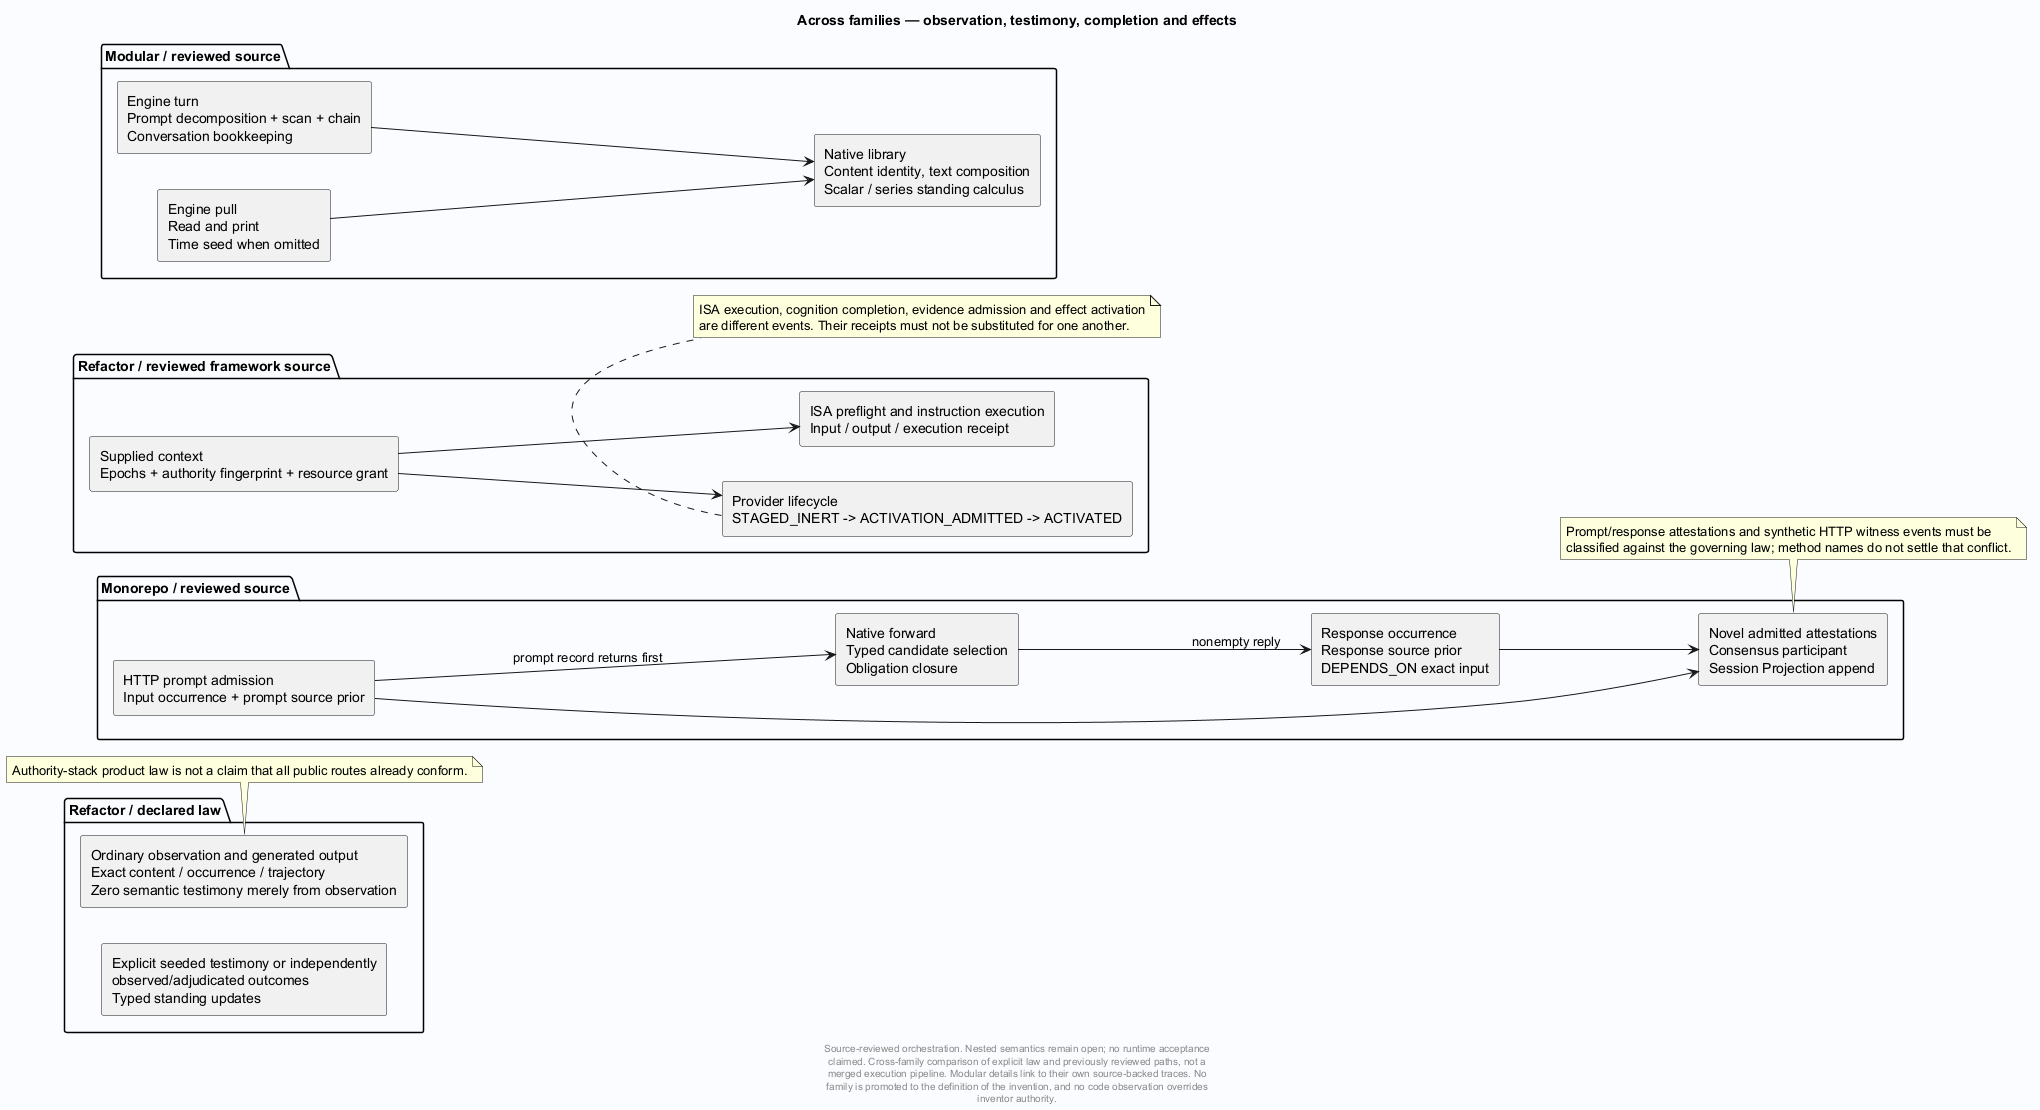

The diagram above was rendered by PlantUML. Its source (embedded in the PNG):
@startuml
' Evidence: Laplace-Refactor/contracts/authority-stack.json SHA256 c5a12497cba2686564a0ac514755dc1d8d8f60a0c9cfe7507f9aee61624835f9
' Evidence: Laplace-Refactor/engine/src/framework.c SHA256 f5f90ced035976592e9dd149785964ab5bf57ec391f741b0f77009f30707ecf2
' Evidence: Laplace-Refactor/engine/src/isa.c SHA256 39c5301c21e30a2182ab6ebbb856588d413f1a0eaa20d5b1515955e72b2ca0ab
' Evidence: Laplace/app/Laplace.Substrate/Abstractions/ConversationContent.cs SHA256 29d2756e02967b64afc125b499f1ca5a08044dbb6423d9e895ba5fef7d388b88
' Evidence: Laplace/app/Laplace.Substrate/Crud/Npgsql/ConsensusAccumulatingWriter.cs SHA256 1becc7b1658d0c37274a6ea4f2872e3bf2f09d864a1285895b1c1e99cc8a0312
' Evidence: Laplace/extension/laplace_substrate/src/cognition_program.c SHA256 3bf41a2be32a7712b9b74d54b3911dd4fa7a924defb57b3d6dcf48d0799117a4
' Evidence: Laplace/app/Laplace.Endpoints.OpenAICompat/TurnWitness.cs SHA256 ec6e5077fc24e3f20cfc6b93df8b244693dd0ea323be7e6d3f86fbe21f595744
skinparam backgroundColor #FAFCFF
skinparam shadowing false
skinparam defaultFontName SansSerif
title Across families — observation, testimony, completion and effects
left to right direction
package "Monorepo / reviewed source" {
 rectangle "HTTP prompt admission\nInput occurrence + prompt source prior" as MIn
 rectangle "Native forward\nTyped candidate selection\nObligation closure" as MForward
 rectangle "Response occurrence\nResponse source prior\nDEPENDS_ON exact input" as MOut
 rectangle "Novel admitted attestations\nConsensus participant\nSession Projection append" as MWrite
 MIn --> MForward : prompt record returns first
 MForward --> MOut : nonempty reply
 MIn --> MWrite
 MOut --> MWrite
}
package "Modular / reviewed source" {
 rectangle "Engine turn\nPrompt decomposition + scan + chain\nConversation bookkeeping" as ETurn
 rectangle "Engine pull\nRead and print\nTime seed when omitted" as EPull
 rectangle "Native library\nContent identity, text composition\nScalar / series standing calculus" as N
 ETurn --> N
 EPull --> N
}
package "Refactor / declared law" {
 rectangle "Ordinary observation and generated output\nExact content / occurrence / trajectory\nZero semantic testimony merely from observation" as RObserve
 rectangle "Explicit seeded testimony or independently\nobserved/adjudicated outcomes\nTyped standing updates" as RTestify
}
package "Refactor / reviewed framework source" {
 rectangle "Supplied context\nEpochs + authority fingerprint + resource grant" as Context
 rectangle "ISA preflight and instruction execution\nInput / output / execution receipt" as ISA
 rectangle "Provider lifecycle\nSTAGED_INERT -> ACTIVATION_ADMITTED -> ACTIVATED" as Effects
 Context --> ISA
 Context --> Effects
}
note bottom of RObserve
Authority-stack product law is not a claim that all public routes already conform.
end note
note bottom of MWrite
Prompt/response attestations and synthetic HTTP witness events must be
classified against the governing law; method names do not settle that conflict.
end note
note bottom of Effects
ISA execution, cognition completion, evidence admission and effect activation
are different events. Their receipts must not be substituted for one another.
end note
footer
Source-reviewed orchestration. Nested semantics remain open; no runtime acceptance
claimed. Cross-family comparison of explicit law and previously reviewed paths, not a
merged execution pipeline. Modular details link to their own source-backed traces. No
family is promoted to the definition of the invention, and no code observation overrides
inventor authority.
end footer

@enduml